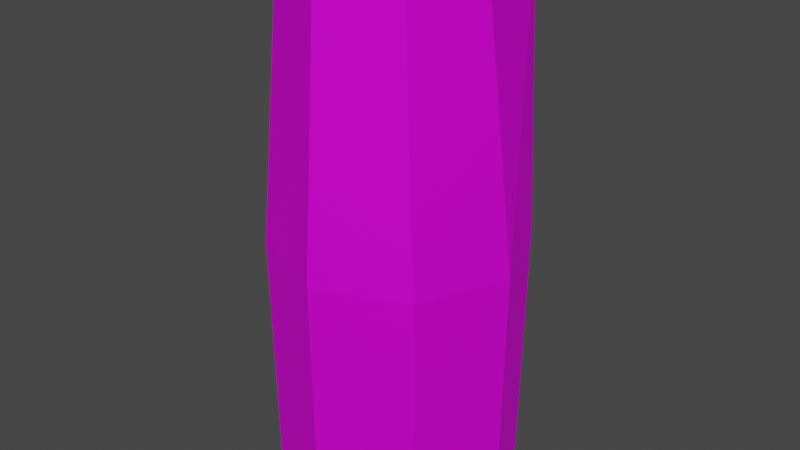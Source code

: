 # Source: ice_mountain_squart_6.blend  (saved by Blender 4.1.24; exported with 4.5.12 LTS)
import bpy
from mathutils import Matrix  # noqa: F401  (used for matrix-valued properties, if any)

bpy.ops.wm.read_factory_settings(use_empty=True)
scene = bpy.context.scene
scene.name = 'Scene'

# ---- images (referenced by path relative to the original .blend; pixels are not part of the script)
import os
ASSET_DIR = os.environ.get("B2B_ASSET_DIR", "")  # directory of the original .blend (textures are referenced by path, not embedded)
HERE = os.path.dirname(os.path.abspath(__file__))  # packed textures are extracted next to this script under _unpacked/

def load_image(name, relpath, width, height, colorspace="sRGB"):
    """Load a texture the original file referenced (path relative to the .blend, or extracted next to this script)."""
    p = next((c for c in (os.path.join(HERE, relpath), os.path.join(ASSET_DIR, relpath)) if relpath and os.path.exists(c)), "")
    if p:
        img = bpy.data.images.load(p, check_existing=True)
        img.name = name
    else:  # same state as the original file: an image datablock whose file is absent (Cycles renders it pink)
        img = bpy.data.images.new(name, width, height)
        img.source = "FILE"
        img.filepath = "//" + (relpath or name)
    img.colorspace_settings.name = colorspace
    return img
img_icefloor_png = load_image('Icefloor.png', 'Icefloor.png', 1024, 1024, 'sRGB')
img_diffuse7_png = load_image('diffuse7.png', 'diffuse7.png', 1024, 1024, 'sRGB')

# ---- materials (node trees are filled in below, after node groups)
mat_sleet = bpy.data.materials.new('Sleet')
mat_sleet.alpha_threshold = 0.0
mat_sleet.use_transparent_shadow = False
mat_sleet.roughness = 0.5
mat_sleet.line_color = (0.0, 0.0, 0.0, 1.0)
mat_snow = bpy.data.materials.new('Snow')
mat_snow.use_transparent_shadow = False

# ---- material node trees
mat_sleet.use_nodes = True; mat_sleet.node_tree.nodes.clear()
_N = mat_sleet.node_tree.nodes; _L = mat_sleet.node_tree.links
n0 = _N.new('ShaderNodeOutputMaterial'); n0.name = 'Material Output'; n0.location = (300, 300)
n1 = _N.new('ShaderNodeBsdfPrincipled'); n1.name = 'Principled BSDF'; n1.location = (10, 300)
n1.inputs[1].default_value = 0.7692
n1.inputs[2].default_value = 0.8077
n1.inputs[3].default_value = 1.45
n2 = _N.new('ShaderNodeTexImage'); n2.name = 'Image Texture'; n2.location = (-280, 280)
n2.image = img_icefloor_png
_L.new(n1.outputs[0], n0.inputs[0])
_L.new(n2.outputs[0], n1.inputs[0])
n0.is_active_output = True
mat_snow.use_nodes = True; mat_snow.node_tree.nodes.clear()
_N = mat_snow.node_tree.nodes; _L = mat_snow.node_tree.links
n0 = _N.new('ShaderNodeBsdfPrincipled'); n0.name = 'Principled BSDF'; n0.location = (10, 300)
n0.inputs[3].default_value = 1.45
n1 = _N.new('ShaderNodeOutputMaterial'); n1.name = 'Material Output'; n1.location = (300, 300)
n2 = _N.new('ShaderNodeTexImage'); n2.name = 'Image Texture'; n2.location = (-280, 280)
n2.image = img_diffuse7_png
_L.new(n0.outputs[0], n1.inputs[0])
_L.new(n2.outputs[0], n0.inputs[0])
n1.is_active_output = True

# ---- world
world_world = bpy.data.worlds.new('World'); scene.world = world_world
world_world.use_nodes = True; world_world.node_tree.nodes.clear()
_N = world_world.node_tree.nodes; _L = world_world.node_tree.links
n0 = _N.new('ShaderNodeOutputWorld'); n0.name = 'World Output'; n0.location = (300, 300)
n1 = _N.new('ShaderNodeBackground'); n1.name = 'Background'; n1.location = (10, 300)
n1.inputs[0].default_value = (0.05088, 0.05088, 0.05088, 1.0)
_L.new(n1.outputs[0], n0.inputs[0])
n0.is_active_output = True
world_world.color = (0.05088, 0.05088, 0.05088)
world_world.use_sun_shadow = False
world_world.sun_shadow_jitter_overblur = 0.0

# ---- meshes
me_cylinder = bpy.data.meshes.new('Cylinder')
me_cylinder.from_pydata([(0.0, 4.459, 0.0), (-8.604e-10, 4.588, 9.316), (3.153, 3.153, 0.0), (3.244, 3.244, 9.316), (4.459, 0.0, 0.0), (4.588, 0.0, 9.316), (3.153, -3.153, 0.0), (3.244, -3.244, 9.316), (0.0, -4.459, 0.0), (-8.604e-10, -4.588, 9.316), (-3.153, -3.153, 0.0), (-3.244, -3.244, 9.316), (-4.459, 0.0, 0.0), (-4.588, 0.0, 9.316), (-3.153, 3.153, 0.0), (-3.244, 3.244, 9.316), (2.946, 2.946, 19.45), (2.364e-08, 4.167, 19.45), (3.523, -0.3107, 19.48), (2.491, -2.802, 19.48), (1.999e-08, -3.834, 19.48), (-2.491, -2.802, 19.48), (-3.523, -0.3107, 19.48), (-2.946, 2.946, 19.45)], [], [(0, 1, 3, 2), (2, 3, 5, 4), (4, 5, 7, 6), (6, 7, 9, 8), (8, 9, 11, 10), (10, 11, 13, 12), (15, 13, 22, 23), (12, 13, 15, 14), (14, 15, 1, 0), (0, 2, 4, 6, 8, 10, 12, 14), (16, 17, 23, 22, 21, 20, 19, 18), (5, 3, 16, 18), (11, 9, 20, 21), (1, 15, 23, 17), (3, 1, 17, 16), (7, 5, 18, 19), (13, 11, 21, 22), (9, 7, 19, 20)])
me_cylinder.polygons.foreach_set('material_index', [0, 0, 0, 0, 0, 0, 0, 0, 0, 0, 1, 0, 0, 0, 0, 0, 0, 0])
_uv = me_cylinder.uv_layers.new(name='UVMap')
_uv.uv.foreach_set('vector', [1.0, 1.0, 1.0, 1.0, 0.763, 0.8536, 0.9473, 0.8536, 0.9473, 0.8536, 0.763, 0.8536, 0.7592, 0.5, 0.928, 0.5, 0.928, 0.5, 0.7592, 0.5, 0.763, 0.1464, 0.9473, 0.1464, 0.9473, 0.1464, 0.763, 0.1464, 1.0, 0.0, 1.0, 5.96e-08, 0.0, 5.96e-08, 0.0, 0.0, 0.237, 0.1464, 0.05267, 0.1464, 0.05267, 0.1464, 0.237, 0.1464, 0.2408, 0.5, 0.07199, 0.5, 0.237, 0.8536, 0.2408, 0.5, 0.448, 0.5, 0.4626, 0.7465, 0.07199, 0.5, 0.2408, 0.5, 0.237, 0.8536, 0.05267, 0.8536, 0.05267, 0.8536, 0.237, 0.8536, 0.0, 1.0, 0.0, 1.0, 0.4909, 0.4901, 0.4909, 0.4904, 0.4909, 0.4903, 0.4914, 0.4898, 0.4921, 0.4897, 0.4923, 0.4898, 0.4921, 0.4896, 0.4904, 0.4874, 0.4197, 0.4197, 0.25, 0.49, 0.08029, 0.4197, 0.01, 0.25, 0.08029, 0.08029, 0.25, 0.01, 0.4197, 0.08029, 0.49, 0.25, 0.7592, 0.5, 0.763, 0.8536, 0.5374, 0.7465, 0.552, 0.5, 0.237, 0.1464, 0.0, 0.0, 0.5, 0.1514, 0.4626, 0.2535, 0.0, 1.0, 0.237, 0.8536, 0.4626, 0.7465, 0.5, 0.8486, 0.763, 0.8536, 1.0, 1.0, 0.5, 0.8486, 0.5374, 0.7465, 0.763, 0.1464, 0.7592, 0.5, 0.552, 0.5, 0.5374, 0.2535, 0.2408, 0.5, 0.237, 0.1464, 0.4626, 0.2535, 0.448, 0.5, 1.0, 0.0, 0.763, 0.1464, 0.5374, 0.2535, 0.5, 0.1514])
me_cylinder.materials.append(mat_sleet)
me_cylinder.materials.append(mat_snow)
me_cylinder.update()

# ---- objects
ob_mountain_col = bpy.data.objects.new('Mountain-col', me_cylinder)

# ---- transforms, parenting, visibility, modifiers, constraints
ob_mountain_col.location = (0.0, 0.0, 0.0)
_m = ob_mountain_col.modifiers.new('Triangulate', 'TRIANGULATE')

# ---- collection membership
scene.collection.objects.link(ob_mountain_col)

# ---- scene / render settings (as saved in the file)
scene.frame_start = 1; scene.frame_end = 250; scene.frame_set(1)
scene.render.engine = 'BLENDER_EEVEE_NEXT'
scene.cycles.sampling_pattern = 'TABULATED_SOBOL'
scene.eevee.ray_tracing_options.trace_max_roughness = 0.0
scene.view_settings.view_transform = 'Filmic'
bpy.context.view_layer.update()

# ---- added for rendering (the .blend has no active camera and no usable light): camera, sun
cam_auto = bpy.data.cameras.new('AutoCamera')
cam_auto.lens = 50.0
cam_auto.sensor_width = 36.0
cam_auto.clip_end = 1000.0
ob_auto_camera = bpy.data.objects.new('AutoCamera', cam_auto)
scene.collection.objects.link(ob_auto_camera)
ob_auto_camera.location = (21.6547, -25.9857, 27.0626)
ob_auto_camera.rotation_euler = (1.09748, -7.21219e-08, 0.694738)
scene.camera = ob_auto_camera
light_auto_sun = bpy.data.lights.new('AutoSun', 'SUN')
light_auto_sun.energy = 3.0
light_auto_sun.angle = 0.0523599
ob_auto_sun = bpy.data.objects.new('AutoSun', light_auto_sun)
scene.collection.objects.link(ob_auto_sun)
ob_auto_sun.rotation_euler = (0.872665, 0.174533, 0.523599)
bpy.context.view_layer.update()
